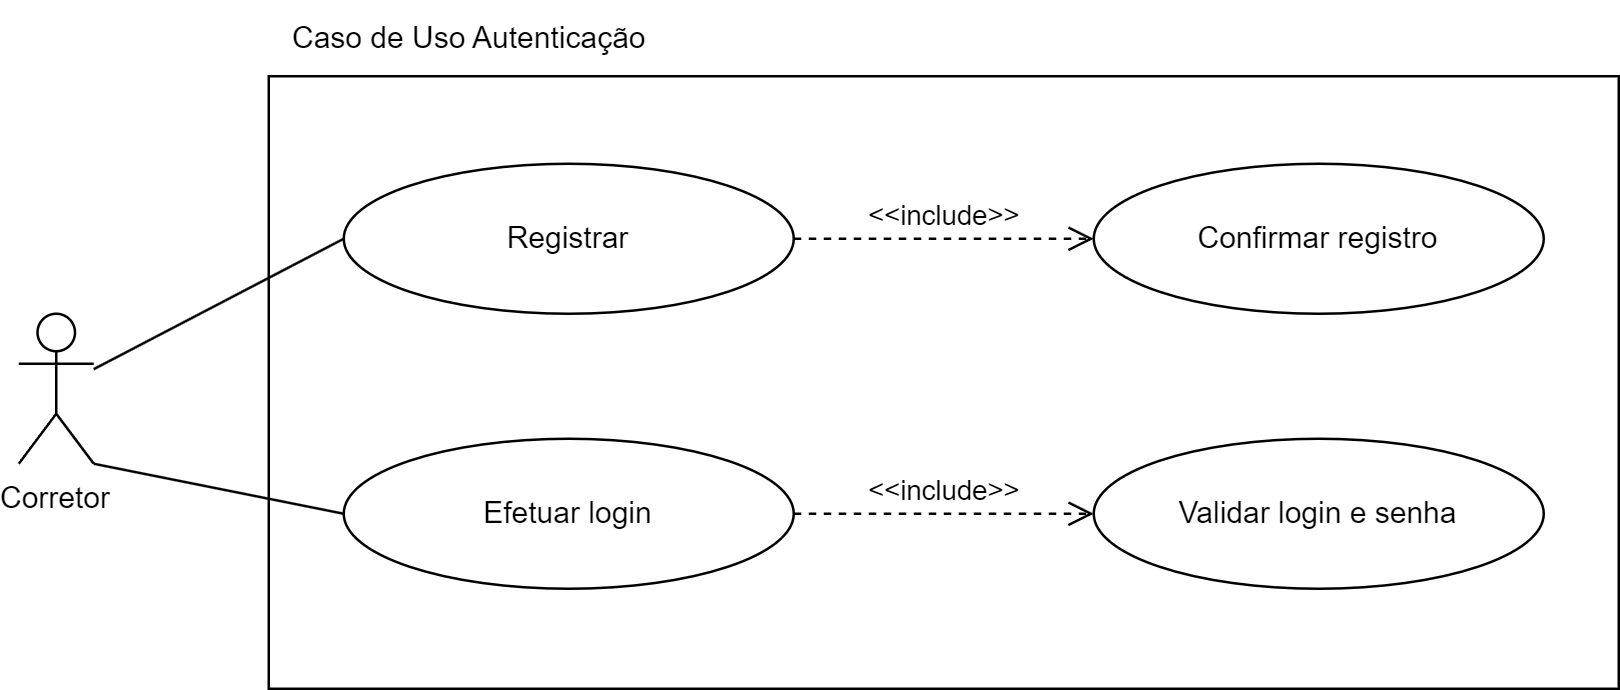

The diagram above was exported from draw.io. Its source (the exported page's mxGraphModel, read from the mxfile embedded in the PNG):
<mxGraphModel dx="1636" dy="886" grid="1" gridSize="10" guides="1" tooltips="1" connect="1" arrows="1" fold="1" page="1" pageScale="1" pageWidth="827" pageHeight="1169" math="0" shadow="0">
  <root>
    <mxCell id="0" />
    <mxCell id="1" parent="0" />
    <mxCell id="z9OsJITNBQ5fd6RahBxx-334" value="" style="rounded=0;whiteSpace=wrap;html=1;" vertex="1" parent="1">
      <mxGeometry x="300" y="320" width="540" height="245" as="geometry" />
    </mxCell>
    <mxCell id="z9OsJITNBQ5fd6RahBxx-335" value="Corretor" style="shape=umlActor;verticalLabelPosition=bottom;verticalAlign=top;" vertex="1" parent="1">
      <mxGeometry x="200" y="415" width="30" height="60" as="geometry" />
    </mxCell>
    <mxCell id="z9OsJITNBQ5fd6RahBxx-336" value="Registrar" style="ellipse;whiteSpace=wrap;html=1;" vertex="1" parent="1">
      <mxGeometry x="330" y="355" width="180" height="60" as="geometry" />
    </mxCell>
    <mxCell id="z9OsJITNBQ5fd6RahBxx-337" style="endArrow=none;html=1;entryX=0;entryY=0.5;entryDx=0;entryDy=0;" edge="1" parent="1" source="z9OsJITNBQ5fd6RahBxx-335" target="z9OsJITNBQ5fd6RahBxx-336">
      <mxGeometry relative="1" as="geometry">
        <Array as="points" />
      </mxGeometry>
    </mxCell>
    <mxCell id="z9OsJITNBQ5fd6RahBxx-338" value="&lt;div&gt;&lt;span style=&quot;background-color: initial;&quot;&gt;Confirmar registro&lt;/span&gt;&lt;br&gt;&lt;/div&gt;" style="ellipse;whiteSpace=wrap;html=1;" vertex="1" parent="1">
      <mxGeometry x="630" y="355" width="180" height="60" as="geometry" />
    </mxCell>
    <mxCell id="z9OsJITNBQ5fd6RahBxx-339" value="&amp;lt;&amp;lt;include&amp;gt;&amp;gt;" style="endArrow=open;startArrow=none;endFill=0;startFill=0;endSize=8;html=1;verticalAlign=bottom;dashed=1;labelBackgroundColor=none;rounded=0;exitX=1;exitY=0.5;exitDx=0;exitDy=0;entryX=0;entryY=0.5;entryDx=0;entryDy=0;" edge="1" parent="1" source="z9OsJITNBQ5fd6RahBxx-336" target="z9OsJITNBQ5fd6RahBxx-338">
      <mxGeometry width="160" relative="1" as="geometry">
        <mxPoint x="574" y="475" as="sourcePoint" />
        <mxPoint x="444" y="475" as="targetPoint" />
      </mxGeometry>
    </mxCell>
    <mxCell id="z9OsJITNBQ5fd6RahBxx-340" value="Efetuar login" style="ellipse;whiteSpace=wrap;html=1;" vertex="1" parent="1">
      <mxGeometry x="330" y="465" width="180" height="60" as="geometry" />
    </mxCell>
    <mxCell id="z9OsJITNBQ5fd6RahBxx-341" style="endArrow=none;html=1;entryX=0;entryY=0.5;entryDx=0;entryDy=0;exitX=1;exitY=1;exitDx=0;exitDy=0;exitPerimeter=0;" edge="1" parent="1" source="z9OsJITNBQ5fd6RahBxx-335" target="z9OsJITNBQ5fd6RahBxx-340">
      <mxGeometry relative="1" as="geometry">
        <mxPoint x="250" y="395" as="sourcePoint" />
        <mxPoint x="340" y="395" as="targetPoint" />
        <Array as="points" />
      </mxGeometry>
    </mxCell>
    <mxCell id="z9OsJITNBQ5fd6RahBxx-342" value="&amp;lt;&amp;lt;include&amp;gt;&amp;gt;" style="endArrow=open;startArrow=none;endFill=0;startFill=0;endSize=8;html=1;verticalAlign=bottom;dashed=1;labelBackgroundColor=none;rounded=0;exitX=1;exitY=0.5;exitDx=0;exitDy=0;entryX=0;entryY=0.5;entryDx=0;entryDy=0;" edge="1" parent="1" source="z9OsJITNBQ5fd6RahBxx-340" target="z9OsJITNBQ5fd6RahBxx-343">
      <mxGeometry width="160" relative="1" as="geometry">
        <mxPoint x="530" y="505" as="sourcePoint" />
        <mxPoint x="630" y="495" as="targetPoint" />
      </mxGeometry>
    </mxCell>
    <mxCell id="z9OsJITNBQ5fd6RahBxx-343" value="&lt;div&gt;&lt;span style=&quot;background-color: initial;&quot;&gt;Validar login e senha&lt;/span&gt;&lt;br&gt;&lt;/div&gt;" style="ellipse;whiteSpace=wrap;html=1;" vertex="1" parent="1">
      <mxGeometry x="630" y="465" width="180" height="60" as="geometry" />
    </mxCell>
    <mxCell id="z9OsJITNBQ5fd6RahBxx-344" value="Caso de Uso Autenticação" style="text;html=1;align=center;verticalAlign=middle;resizable=0;points=[];autosize=1;strokeColor=none;fillColor=none;" vertex="1" parent="1">
      <mxGeometry x="300" y="290" width="160" height="30" as="geometry" />
    </mxCell>
  </root>
</mxGraphModel>